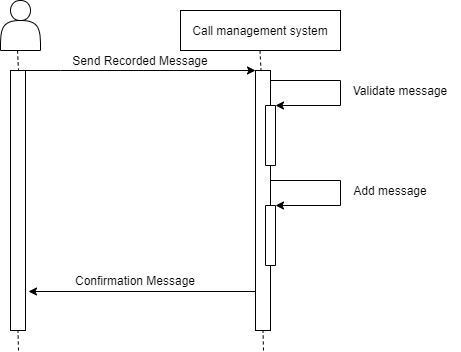

The diagram above was exported from draw.io. Its source (the exported page's mxGraphModel, read from the mxfile embedded in the PNG):
<mxGraphModel dx="2062" dy="1154" grid="1" gridSize="10" guides="1" tooltips="1" connect="1" arrows="1" fold="1" page="1" pageScale="1" pageWidth="827" pageHeight="1169" math="0" shadow="0">
  <root>
    <mxCell id="0" />
    <mxCell id="1" parent="0" />
    <mxCell id="xW1xmtza9uj1MsclGKI3-33" value="Call management system" style="rounded=0;whiteSpace=wrap;html=1;fillColor=#FFFFFF;" vertex="1" parent="1">
      <mxGeometry x="280" y="40" width="160" height="40" as="geometry" />
    </mxCell>
    <mxCell id="xW1xmtza9uj1MsclGKI3-41" value="" style="shape=actor;whiteSpace=wrap;html=1;fillColor=#FFFFFF;" vertex="1" parent="1">
      <mxGeometry x="100" y="30" width="40" height="50" as="geometry" />
    </mxCell>
    <mxCell id="xW1xmtza9uj1MsclGKI3-50" style="edgeStyle=orthogonalEdgeStyle;rounded=0;orthogonalLoop=1;jettySize=auto;html=1;startArrow=none;startFill=0;endArrow=classic;endFill=1;entryX=0;entryY=0;entryDx=0;entryDy=0;exitX=1;exitY=0;exitDx=0;exitDy=0;" edge="1" parent="1" source="xW1xmtza9uj1MsclGKI3-43" target="xW1xmtza9uj1MsclGKI3-47">
      <mxGeometry relative="1" as="geometry">
        <mxPoint x="140" y="150" as="sourcePoint" />
        <mxPoint x="340" y="135" as="targetPoint" />
        <Array as="points">
          <mxPoint x="160" y="100" />
          <mxPoint x="160" y="100" />
        </Array>
      </mxGeometry>
    </mxCell>
    <mxCell id="xW1xmtza9uj1MsclGKI3-43" value="" style="rounded=0;whiteSpace=wrap;html=1;fillColor=#FFFFFF;" vertex="1" parent="1">
      <mxGeometry x="110" y="100" width="15" height="260" as="geometry" />
    </mxCell>
    <mxCell id="xW1xmtza9uj1MsclGKI3-45" value="" style="startArrow=none;startFill=0;startSize=7;endArrow=none;endFill=0;endSize=10;dashed=1;html=1;" edge="1" parent="1">
      <mxGeometry width="100" relative="1" as="geometry">
        <mxPoint x="117" y="80" as="sourcePoint" />
        <mxPoint x="118" y="100" as="targetPoint" />
      </mxGeometry>
    </mxCell>
    <mxCell id="xW1xmtza9uj1MsclGKI3-56" style="edgeStyle=orthogonalEdgeStyle;rounded=0;orthogonalLoop=1;jettySize=auto;html=1;exitX=1;exitY=0.25;exitDx=0;exitDy=0;startArrow=none;startFill=0;endArrow=classic;endFill=1;entryX=0;entryY=0;entryDx=0;entryDy=0;" edge="1" parent="1" source="xW1xmtza9uj1MsclGKI3-47" target="xW1xmtza9uj1MsclGKI3-52">
      <mxGeometry relative="1" as="geometry">
        <mxPoint x="440" y="215" as="targetPoint" />
        <Array as="points">
          <mxPoint x="370" y="110" />
          <mxPoint x="440" y="110" />
          <mxPoint x="440" y="135" />
        </Array>
      </mxGeometry>
    </mxCell>
    <mxCell id="xW1xmtza9uj1MsclGKI3-61" style="edgeStyle=orthogonalEdgeStyle;rounded=0;orthogonalLoop=1;jettySize=auto;html=1;exitX=0;exitY=0.85;exitDx=0;exitDy=0;entryX=1.2;entryY=0.85;entryDx=0;entryDy=0;startArrow=none;startFill=0;endArrow=classic;endFill=1;exitPerimeter=0;entryPerimeter=0;" edge="1" parent="1" source="xW1xmtza9uj1MsclGKI3-47" target="xW1xmtza9uj1MsclGKI3-43">
      <mxGeometry relative="1" as="geometry" />
    </mxCell>
    <mxCell id="xW1xmtza9uj1MsclGKI3-47" value="" style="rounded=0;whiteSpace=wrap;html=1;fillColor=#FFFFFF;" vertex="1" parent="1">
      <mxGeometry x="355" y="100" width="15" height="260" as="geometry" />
    </mxCell>
    <mxCell id="xW1xmtza9uj1MsclGKI3-48" value="" style="startArrow=none;startFill=0;startSize=7;endArrow=none;endFill=0;endSize=10;dashed=1;html=1;" edge="1" parent="1">
      <mxGeometry width="100" relative="1" as="geometry">
        <mxPoint x="359.5" y="80" as="sourcePoint" />
        <mxPoint x="360.5" y="100" as="targetPoint" />
      </mxGeometry>
    </mxCell>
    <mxCell id="xW1xmtza9uj1MsclGKI3-51" value="Send Recorded Message" style="text;html=1;strokeColor=none;fillColor=none;align=center;verticalAlign=middle;whiteSpace=wrap;rounded=0;" vertex="1" parent="1">
      <mxGeometry x="170" y="80" width="140" height="20" as="geometry" />
    </mxCell>
    <mxCell id="xW1xmtza9uj1MsclGKI3-52" value="" style="rounded=0;whiteSpace=wrap;html=1;fillColor=#FFFFFF;rotation=90;" vertex="1" parent="1">
      <mxGeometry x="340" y="160" width="60" height="10" as="geometry" />
    </mxCell>
    <mxCell id="xW1xmtza9uj1MsclGKI3-57" value="Validate message" style="text;html=1;strokeColor=none;fillColor=none;align=center;verticalAlign=middle;whiteSpace=wrap;rounded=0;" vertex="1" parent="1">
      <mxGeometry x="440" y="110" width="120" height="20" as="geometry" />
    </mxCell>
    <mxCell id="xW1xmtza9uj1MsclGKI3-58" value="" style="rounded=0;whiteSpace=wrap;html=1;fillColor=#FFFFFF;rotation=90;" vertex="1" parent="1">
      <mxGeometry x="340" y="260" width="60" height="10" as="geometry" />
    </mxCell>
    <mxCell id="xW1xmtza9uj1MsclGKI3-59" style="edgeStyle=orthogonalEdgeStyle;rounded=0;orthogonalLoop=1;jettySize=auto;html=1;startArrow=none;startFill=0;endArrow=classic;endFill=1;entryX=0;entryY=0;entryDx=0;entryDy=0;" edge="1" parent="1">
      <mxGeometry relative="1" as="geometry">
        <mxPoint x="375" y="235" as="targetPoint" />
        <mxPoint x="370" y="210" as="sourcePoint" />
        <Array as="points">
          <mxPoint x="370" y="210" />
          <mxPoint x="440" y="210" />
          <mxPoint x="440" y="235" />
        </Array>
      </mxGeometry>
    </mxCell>
    <mxCell id="xW1xmtza9uj1MsclGKI3-60" value="Add message" style="text;html=1;strokeColor=none;fillColor=none;align=center;verticalAlign=middle;whiteSpace=wrap;rounded=0;" vertex="1" parent="1">
      <mxGeometry x="430" y="210" width="120" height="20" as="geometry" />
    </mxCell>
    <mxCell id="xW1xmtza9uj1MsclGKI3-62" value="Confirmation Message" style="text;html=1;strokeColor=none;fillColor=none;align=center;verticalAlign=middle;whiteSpace=wrap;rounded=0;" vertex="1" parent="1">
      <mxGeometry x="160" y="300" width="150" height="20" as="geometry" />
    </mxCell>
    <mxCell id="xW1xmtza9uj1MsclGKI3-63" value="" style="startArrow=none;startFill=0;startSize=7;endArrow=none;endFill=0;endSize=10;dashed=1;html=1;entryX=0.5;entryY=1;entryDx=0;entryDy=0;" edge="1" parent="1" target="xW1xmtza9uj1MsclGKI3-43">
      <mxGeometry width="100" relative="1" as="geometry">
        <mxPoint x="118" y="380" as="sourcePoint" />
        <mxPoint x="128" y="110" as="targetPoint" />
      </mxGeometry>
    </mxCell>
    <mxCell id="xW1xmtza9uj1MsclGKI3-64" value="" style="startArrow=none;startFill=0;startSize=7;endArrow=none;endFill=0;endSize=10;dashed=1;html=1;entryX=0.5;entryY=1;entryDx=0;entryDy=0;" edge="1" parent="1" target="xW1xmtza9uj1MsclGKI3-47">
      <mxGeometry width="100" relative="1" as="geometry">
        <mxPoint x="363" y="380" as="sourcePoint" />
        <mxPoint x="127.5" y="370" as="targetPoint" />
      </mxGeometry>
    </mxCell>
  </root>
</mxGraphModel>